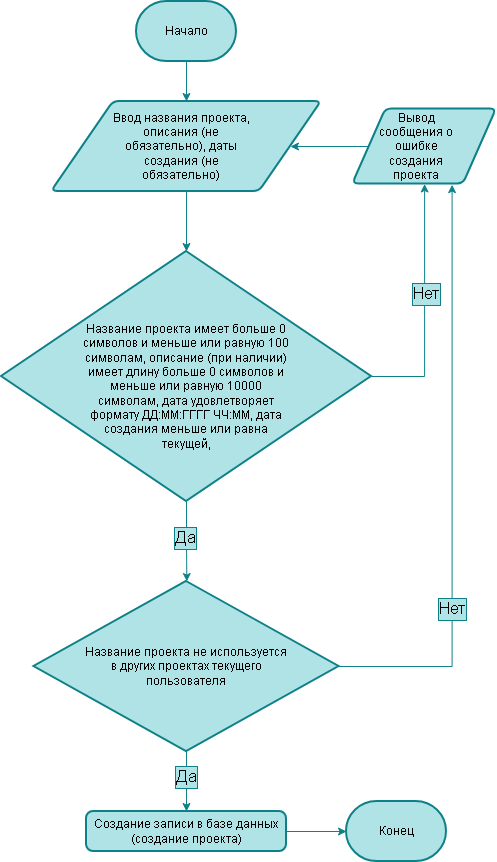

The diagram above was exported from draw.io. Its source (the exported page's mxGraphModel, read from the mxfile embedded in the PNG):
<mxGraphModel dx="1480" dy="821" grid="1" gridSize="10" guides="1" tooltips="1" connect="1" arrows="1" fold="1" page="1" pageScale="1" pageWidth="827" pageHeight="1169" math="0" shadow="0">
  <root>
    <mxCell id="0" />
    <mxCell id="1" parent="0" />
    <mxCell id="w5tFXIEkqVHrYifhVbyY-4" edge="1" parent="1" source="w5tFXIEkqVHrYifhVbyY-1" style="edgeStyle=orthogonalEdgeStyle;rounded=0;orthogonalLoop=1;jettySize=auto;html=1;exitX=0.5;exitY=1;exitDx=0;exitDy=0;exitPerimeter=0;defaultLabelBackgroundColor=page;fillColor=#b0e3e6;strokeColor=#0e8088;" target="w5tFXIEkqVHrYifhVbyY-3">
      <mxGeometry relative="1" as="geometry" />
    </mxCell>
    <mxCell id="w5tFXIEkqVHrYifhVbyY-1" parent="1" style="strokeWidth=2;html=1;shape=mxgraph.flowchart.terminator;whiteSpace=wrap;fillColor=#b0e3e6;strokeColor=#0e8088;" value="Начало" vertex="1">
      <mxGeometry height="60" width="100" x="340" y="20" as="geometry" />
    </mxCell>
    <mxCell id="w5tFXIEkqVHrYifhVbyY-2" parent="1" style="strokeWidth=2;html=1;shape=mxgraph.flowchart.terminator;whiteSpace=wrap;fillColor=#b0e3e6;strokeColor=#0e8088;" value="Конец" vertex="1">
      <mxGeometry height="60" width="100" x="550" y="820" as="geometry" />
    </mxCell>
    <mxCell id="kHYXrCwUafZGVRGlPs33-14" edge="1" parent="1" source="w5tFXIEkqVHrYifhVbyY-3" style="edgeStyle=orthogonalEdgeStyle;rounded=0;orthogonalLoop=1;jettySize=auto;html=1;exitX=0.5;exitY=1;exitDx=0;exitDy=0;defaultLabelBackgroundColor=page;fillColor=#b0e3e6;strokeColor=#0e8088;" target="w5tFXIEkqVHrYifhVbyY-13">
      <mxGeometry relative="1" as="geometry" />
    </mxCell>
    <mxCell id="w5tFXIEkqVHrYifhVbyY-3" parent="1" style="shape=parallelogram;html=1;strokeWidth=2;perimeter=parallelogramPerimeter;whiteSpace=wrap;rounded=1;arcSize=12;size=0.23;fillColor=#b0e3e6;strokeColor=#0e8088;" value="" vertex="1">
      <mxGeometry height="90" width="270" x="255" y="120" as="geometry" />
    </mxCell>
    <mxCell id="kHYXrCwUafZGVRGlPs33-15" edge="1" parent="1" source="w5tFXIEkqVHrYifhVbyY-13" style="edgeStyle=orthogonalEdgeStyle;rounded=0;orthogonalLoop=1;jettySize=auto;html=1;exitX=1;exitY=0.5;exitDx=0;exitDy=0;exitPerimeter=0;entryX=0.5;entryY=1;entryDx=0;entryDy=0;defaultLabelBackgroundColor=page;fillColor=#b0e3e6;strokeColor=#0e8088;" target="kHYXrCwUafZGVRGlPs33-6">
      <mxGeometry relative="1" as="geometry" />
    </mxCell>
    <mxCell id="kHYXrCwUafZGVRGlPs33-16" connectable="0" parent="kHYXrCwUafZGVRGlPs33-15" style="edgeLabel;html=1;align=center;verticalAlign=middle;resizable=0;points=[];inheritText=fontFamily,fontColor,fontStyle,textOpacity,labelBorderWidth,defaultLabelBackgroundColor,labelPadding;defaultLabelBackgroundColor=page;fontSize=17;labelBackgroundColor=#b0e3e6;labelBorderColor=#0e8088;" value="Нет" vertex="1">
      <mxGeometry relative="1" x="0.105" y="-1" as="geometry">
        <mxPoint as="offset" />
      </mxGeometry>
    </mxCell>
    <mxCell id="kHYXrCwUafZGVRGlPs33-17" edge="1" parent="1" source="w5tFXIEkqVHrYifhVbyY-13" style="edgeStyle=orthogonalEdgeStyle;rounded=0;orthogonalLoop=1;jettySize=auto;html=1;exitX=0.5;exitY=1;exitDx=0;exitDy=0;exitPerimeter=0;defaultLabelBackgroundColor=page;fillColor=#b0e3e6;strokeColor=#0e8088;">
      <mxGeometry relative="1" as="geometry">
        <mxPoint x="390.34920634920627" y="600" as="targetPoint" />
      </mxGeometry>
    </mxCell>
    <mxCell id="kHYXrCwUafZGVRGlPs33-18" connectable="0" parent="kHYXrCwUafZGVRGlPs33-17" style="edgeLabel;html=1;align=center;verticalAlign=middle;resizable=0;points=[];inheritText=fontFamily,fontColor,fontStyle,textOpacity,labelBorderWidth,defaultLabelBackgroundColor,labelPadding;defaultLabelBackgroundColor=page;labelBackgroundColor=#b0e3e6;labelBorderColor=#0e8088;fontSize=17;" value="Да" vertex="1">
      <mxGeometry relative="1" x="-0.0737" y="-2" as="geometry">
        <mxPoint as="offset" />
      </mxGeometry>
    </mxCell>
    <mxCell id="w5tFXIEkqVHrYifhVbyY-13" parent="1" style="strokeWidth=2;html=1;shape=mxgraph.flowchart.decision;whiteSpace=wrap;fillColor=#b0e3e6;strokeColor=#0e8088;" value="" vertex="1">
      <mxGeometry height="250" width="370" x="205" y="270" as="geometry" />
    </mxCell>
    <mxCell id="kHYXrCwUafZGVRGlPs33-12" edge="1" parent="1" source="kHYXrCwUafZGVRGlPs33-6" style="edgeStyle=orthogonalEdgeStyle;rounded=0;orthogonalLoop=1;jettySize=auto;html=1;exitX=0;exitY=0.5;exitDx=0;exitDy=0;defaultLabelBackgroundColor=page;fillColor=#b0e3e6;strokeColor=#0e8088;" target="w5tFXIEkqVHrYifhVbyY-3">
      <mxGeometry relative="1" as="geometry" />
    </mxCell>
    <mxCell id="kHYXrCwUafZGVRGlPs33-6" parent="1" style="shape=parallelogram;html=1;strokeWidth=2;perimeter=parallelogramPerimeter;whiteSpace=wrap;rounded=1;arcSize=12;size=0.23;fillColor=#b0e3e6;strokeColor=#0e8088;" value="" vertex="1">
      <mxGeometry height="75" width="143.75" x="556.25" y="127.5" as="geometry" />
    </mxCell>
    <mxCell id="kHYXrCwUafZGVRGlPs33-10" parent="1" style="text;html=1;whiteSpace=wrap;strokeColor=none;fillColor=none;align=center;verticalAlign=middle;rounded=0;" value="Ввод названия проекта, описания (не обязательно), даты создания (не обязательно)" vertex="1">
      <mxGeometry height="30" width="150" x="310" y="150" as="geometry" />
    </mxCell>
    <mxCell id="kHYXrCwUafZGVRGlPs33-11" parent="1" style="text;html=1;whiteSpace=wrap;strokeColor=none;fillColor=none;align=center;verticalAlign=middle;rounded=0;" value="Вывод сообщения о ошибке создания проекта" vertex="1">
      <mxGeometry height="30" width="80" x="580" y="150" as="geometry" />
    </mxCell>
    <mxCell id="kHYXrCwUafZGVRGlPs33-13" parent="1" style="text;html=1;whiteSpace=wrap;strokeColor=none;fillColor=none;align=center;verticalAlign=middle;rounded=0;" value="Название проекта имеет больше 0 символов и меньше или равную 100 символам, описание (при наличии) имеет длину больше 0 символов и меньше или равную 10000 символам, дата удовлетворяет формату ДД:ММ:ГГГГ ЧЧ:ММ, дата создания меньше или равна текущей," vertex="1">
      <mxGeometry height="130" width="210" x="285" y="340" as="geometry" />
    </mxCell>
    <mxCell id="kHYXrCwUafZGVRGlPs33-21" edge="1" parent="1" source="kHYXrCwUafZGVRGlPs33-19" style="edgeStyle=orthogonalEdgeStyle;rounded=0;orthogonalLoop=1;jettySize=auto;html=1;exitX=1;exitY=0.5;exitDx=0;exitDy=0;exitPerimeter=0;entryX=0.691;entryY=1.009;entryDx=0;entryDy=0;defaultLabelBackgroundColor=page;fillColor=#b0e3e6;strokeColor=#0e8088;entryPerimeter=0;" target="kHYXrCwUafZGVRGlPs33-6">
      <mxGeometry relative="1" x="-0.0261" as="geometry">
        <mxPoint x="538.4399999999999" y="692.5" as="sourcePoint" />
        <mxPoint x="660.0025" y="210" as="targetPoint" />
      </mxGeometry>
    </mxCell>
    <mxCell id="kHYXrCwUafZGVRGlPs33-22" connectable="0" parent="kHYXrCwUafZGVRGlPs33-21" style="edgeLabel;html=1;align=center;verticalAlign=middle;resizable=0;points=[];inheritText=fontFamily,fontColor,fontStyle,textOpacity,labelBorderWidth,defaultLabelBackgroundColor,labelPadding;defaultLabelBackgroundColor=page;labelBackgroundColor=#b0e3e6;labelBorderColor=#0e8088;fontSize=17;" value="Нет" vertex="1">
      <mxGeometry relative="1" x="-0.4261" as="geometry">
        <mxPoint as="offset" />
      </mxGeometry>
    </mxCell>
    <mxCell id="kHYXrCwUafZGVRGlPs33-24" edge="1" parent="1" source="kHYXrCwUafZGVRGlPs33-19" style="edgeStyle=orthogonalEdgeStyle;rounded=0;orthogonalLoop=1;jettySize=auto;html=1;exitX=0.5;exitY=1;exitDx=0;exitDy=0;exitPerimeter=0;entryX=0.5;entryY=0;entryDx=0;entryDy=0;defaultLabelBackgroundColor=page;fillColor=#b0e3e6;strokeColor=#0e8088;" target="kHYXrCwUafZGVRGlPs33-23">
      <mxGeometry relative="1" as="geometry" />
    </mxCell>
    <mxCell id="kHYXrCwUafZGVRGlPs33-25" connectable="0" parent="kHYXrCwUafZGVRGlPs33-24" style="edgeLabel;html=1;align=center;verticalAlign=middle;resizable=0;points=[];inheritText=fontFamily,fontColor,fontStyle,textOpacity,labelBorderWidth,defaultLabelBackgroundColor,labelPadding;defaultLabelBackgroundColor=page;labelBackgroundColor=#b0e3e6;labelBorderColor=#0e8088;fontSize=17;" value="Да" vertex="1">
      <mxGeometry relative="1" x="-0.1343" y="-1" as="geometry">
        <mxPoint as="offset" />
      </mxGeometry>
    </mxCell>
    <mxCell id="kHYXrCwUafZGVRGlPs33-19" parent="1" style="strokeWidth=2;html=1;shape=mxgraph.flowchart.decision;whiteSpace=wrap;fillColor=#b0e3e6;strokeColor=#0e8088;" value="" vertex="1">
      <mxGeometry height="170" width="305" x="237.5" y="600" as="geometry" />
    </mxCell>
    <mxCell id="kHYXrCwUafZGVRGlPs33-20" parent="1" style="text;html=1;whiteSpace=wrap;strokeColor=none;fillColor=none;align=center;verticalAlign=middle;rounded=0;" value="Название проекта не используется в других проектах текущего пользователя" vertex="1">
      <mxGeometry height="130" width="210" x="285" y="620" as="geometry" />
    </mxCell>
    <mxCell id="kHYXrCwUafZGVRGlPs33-23" parent="1" style="rounded=1;whiteSpace=wrap;html=1;absoluteArcSize=1;arcSize=14;strokeWidth=2;fillColor=#b0e3e6;strokeColor=#0e8088;" value="Создание записи в базе данных (создание проекта)" vertex="1">
      <mxGeometry height="40" width="200" x="290" y="830" as="geometry" />
    </mxCell>
    <mxCell id="kHYXrCwUafZGVRGlPs33-26" edge="1" parent="1" source="kHYXrCwUafZGVRGlPs33-23" style="edgeStyle=orthogonalEdgeStyle;rounded=0;orthogonalLoop=1;jettySize=auto;html=1;exitX=1;exitY=0.5;exitDx=0;exitDy=0;entryX=0;entryY=0.5;entryDx=0;entryDy=0;entryPerimeter=0;defaultLabelBackgroundColor=page;fillColor=#b0e3e6;strokeColor=#0e8088;" target="w5tFXIEkqVHrYifhVbyY-2">
      <mxGeometry relative="1" as="geometry" />
    </mxCell>
  </root>
</mxGraphModel>